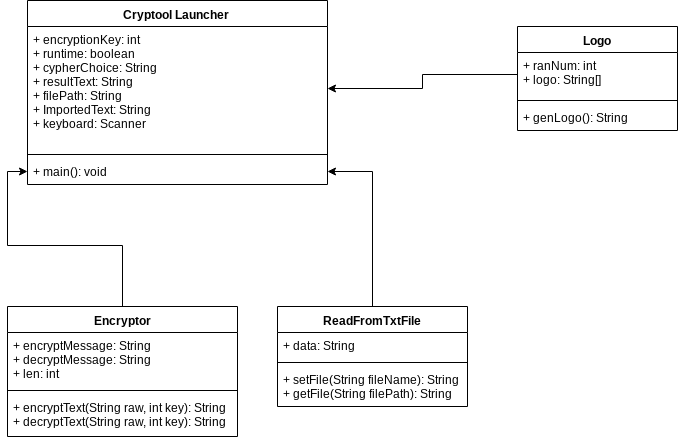

The diagram above was exported from draw.io. Its source (the exported page's mxGraphModel, read from the mxfile embedded in the PNG):
<mxGraphModel dx="840" dy="437" grid="1" gridSize="10" guides="1" tooltips="1" connect="1" arrows="1" fold="1" page="1" pageScale="1" pageWidth="850" pageHeight="1100" math="0" shadow="0">
  <root>
    <mxCell id="0" />
    <mxCell id="1" parent="0" />
    <mxCell id="deQgudMcIdbdiVTYpQz_-1" value="Cryptool Launcher " style="swimlane;fontStyle=1;align=center;verticalAlign=top;childLayout=stackLayout;horizontal=1;startSize=26;horizontalStack=0;resizeParent=1;resizeParentMax=0;resizeLast=0;collapsible=1;marginBottom=0;" parent="1" vertex="1">
      <mxGeometry x="30" y="13" width="300" height="184" as="geometry" />
    </mxCell>
    <mxCell id="deQgudMcIdbdiVTYpQz_-2" value="+ encryptionKey: int &#10;+ runtime: boolean&#10;+ cypherChoice: String&#10;+ resultText: String&#10;+ filePath: String&#10;+ ImportedText: String&#10;+ keyboard: Scanner&#10;&#10;" style="text;strokeColor=none;fillColor=none;align=left;verticalAlign=top;spacingLeft=4;spacingRight=4;overflow=hidden;rotatable=0;points=[[0,0.5],[1,0.5]];portConstraint=eastwest;" parent="deQgudMcIdbdiVTYpQz_-1" vertex="1">
      <mxGeometry y="26" width="300" height="124" as="geometry" />
    </mxCell>
    <mxCell id="deQgudMcIdbdiVTYpQz_-3" value="" style="line;strokeWidth=1;fillColor=none;align=left;verticalAlign=middle;spacingTop=-1;spacingLeft=3;spacingRight=3;rotatable=0;labelPosition=right;points=[];portConstraint=eastwest;" parent="deQgudMcIdbdiVTYpQz_-1" vertex="1">
      <mxGeometry y="150" width="300" height="8" as="geometry" />
    </mxCell>
    <mxCell id="deQgudMcIdbdiVTYpQz_-4" value="+ main(): void&#10;&#10;" style="text;strokeColor=none;fillColor=none;align=left;verticalAlign=top;spacingLeft=4;spacingRight=4;overflow=hidden;rotatable=0;points=[[0,0.5],[1,0.5]];portConstraint=eastwest;" parent="deQgudMcIdbdiVTYpQz_-1" vertex="1">
      <mxGeometry y="158" width="300" height="26" as="geometry" />
    </mxCell>
    <mxCell id="LvTixt9VMwHaloKVvhje-1" style="edgeStyle=orthogonalEdgeStyle;rounded=0;orthogonalLoop=1;jettySize=auto;html=1;entryX=0;entryY=0.5;entryDx=0;entryDy=0;" parent="1" source="deQgudMcIdbdiVTYpQz_-5" target="deQgudMcIdbdiVTYpQz_-4" edge="1">
      <mxGeometry relative="1" as="geometry" />
    </mxCell>
    <mxCell id="deQgudMcIdbdiVTYpQz_-5" value="Encryptor" style="swimlane;fontStyle=1;align=center;verticalAlign=top;childLayout=stackLayout;horizontal=1;startSize=26;horizontalStack=0;resizeParent=1;resizeParentMax=0;resizeLast=0;collapsible=1;marginBottom=0;" parent="1" vertex="1">
      <mxGeometry x="10" y="319" width="230" height="130" as="geometry" />
    </mxCell>
    <mxCell id="deQgudMcIdbdiVTYpQz_-6" value="+ encryptMessage: String&#10;+ decryptMessage: String&#10;+ len: int&#10;" style="text;strokeColor=none;fillColor=none;align=left;verticalAlign=top;spacingLeft=4;spacingRight=4;overflow=hidden;rotatable=0;points=[[0,0.5],[1,0.5]];portConstraint=eastwest;" parent="deQgudMcIdbdiVTYpQz_-5" vertex="1">
      <mxGeometry y="26" width="230" height="54" as="geometry" />
    </mxCell>
    <mxCell id="deQgudMcIdbdiVTYpQz_-7" value="" style="line;strokeWidth=1;fillColor=none;align=left;verticalAlign=middle;spacingTop=-1;spacingLeft=3;spacingRight=3;rotatable=0;labelPosition=right;points=[];portConstraint=eastwest;" parent="deQgudMcIdbdiVTYpQz_-5" vertex="1">
      <mxGeometry y="80" width="230" height="8" as="geometry" />
    </mxCell>
    <mxCell id="deQgudMcIdbdiVTYpQz_-8" value="+ encryptText(String raw, int key): String&#10;+ decryptText(String raw, int key): String&#10;" style="text;strokeColor=none;fillColor=none;align=left;verticalAlign=top;spacingLeft=4;spacingRight=4;overflow=hidden;rotatable=0;points=[[0,0.5],[1,0.5]];portConstraint=eastwest;" parent="deQgudMcIdbdiVTYpQz_-5" vertex="1">
      <mxGeometry y="88" width="230" height="42" as="geometry" />
    </mxCell>
    <mxCell id="LvTixt9VMwHaloKVvhje-2" style="edgeStyle=orthogonalEdgeStyle;rounded=0;orthogonalLoop=1;jettySize=auto;html=1;entryX=1;entryY=0.5;entryDx=0;entryDy=0;" parent="1" source="deQgudMcIdbdiVTYpQz_-15" target="deQgudMcIdbdiVTYpQz_-4" edge="1">
      <mxGeometry relative="1" as="geometry" />
    </mxCell>
    <mxCell id="deQgudMcIdbdiVTYpQz_-15" value="ReadFromTxtFile" style="swimlane;fontStyle=1;align=center;verticalAlign=top;childLayout=stackLayout;horizontal=1;startSize=26;horizontalStack=0;resizeParent=1;resizeParentMax=0;resizeLast=0;collapsible=1;marginBottom=0;" parent="1" vertex="1">
      <mxGeometry x="280" y="319" width="190" height="100" as="geometry" />
    </mxCell>
    <mxCell id="deQgudMcIdbdiVTYpQz_-16" value="+ data: String" style="text;strokeColor=none;fillColor=none;align=left;verticalAlign=top;spacingLeft=4;spacingRight=4;overflow=hidden;rotatable=0;points=[[0,0.5],[1,0.5]];portConstraint=eastwest;" parent="deQgudMcIdbdiVTYpQz_-15" vertex="1">
      <mxGeometry y="26" width="190" height="26" as="geometry" />
    </mxCell>
    <mxCell id="deQgudMcIdbdiVTYpQz_-17" value="" style="line;strokeWidth=1;fillColor=none;align=left;verticalAlign=middle;spacingTop=-1;spacingLeft=3;spacingRight=3;rotatable=0;labelPosition=right;points=[];portConstraint=eastwest;" parent="deQgudMcIdbdiVTYpQz_-15" vertex="1">
      <mxGeometry y="52" width="190" height="8" as="geometry" />
    </mxCell>
    <mxCell id="deQgudMcIdbdiVTYpQz_-18" value="+ setFile(String fileName): String&#10;+ getFile(String filePath): String&#10;" style="text;strokeColor=none;fillColor=none;align=left;verticalAlign=top;spacingLeft=4;spacingRight=4;overflow=hidden;rotatable=0;points=[[0,0.5],[1,0.5]];portConstraint=eastwest;" parent="deQgudMcIdbdiVTYpQz_-15" vertex="1">
      <mxGeometry y="60" width="190" height="40" as="geometry" />
    </mxCell>
    <mxCell id="gZC4EDc1ACoKeBdv4i9E-1" value="Logo" style="swimlane;fontStyle=1;align=center;verticalAlign=top;childLayout=stackLayout;horizontal=1;startSize=26;horizontalStack=0;resizeParent=1;resizeParentMax=0;resizeLast=0;collapsible=1;marginBottom=0;" parent="1" vertex="1">
      <mxGeometry x="520" y="39" width="160" height="104" as="geometry" />
    </mxCell>
    <mxCell id="gZC4EDc1ACoKeBdv4i9E-2" value="+ ranNum: int&#10;+ logo: String[]&#10;" style="text;strokeColor=none;fillColor=none;align=left;verticalAlign=top;spacingLeft=4;spacingRight=4;overflow=hidden;rotatable=0;points=[[0,0.5],[1,0.5]];portConstraint=eastwest;" parent="gZC4EDc1ACoKeBdv4i9E-1" vertex="1">
      <mxGeometry y="26" width="160" height="44" as="geometry" />
    </mxCell>
    <mxCell id="gZC4EDc1ACoKeBdv4i9E-3" value="" style="line;strokeWidth=1;fillColor=none;align=left;verticalAlign=middle;spacingTop=-1;spacingLeft=3;spacingRight=3;rotatable=0;labelPosition=right;points=[];portConstraint=eastwest;" parent="gZC4EDc1ACoKeBdv4i9E-1" vertex="1">
      <mxGeometry y="70" width="160" height="8" as="geometry" />
    </mxCell>
    <mxCell id="gZC4EDc1ACoKeBdv4i9E-4" value="+ genLogo(): String" style="text;strokeColor=none;fillColor=none;align=left;verticalAlign=top;spacingLeft=4;spacingRight=4;overflow=hidden;rotatable=0;points=[[0,0.5],[1,0.5]];portConstraint=eastwest;" parent="gZC4EDc1ACoKeBdv4i9E-1" vertex="1">
      <mxGeometry y="78" width="160" height="26" as="geometry" />
    </mxCell>
    <mxCell id="gZC4EDc1ACoKeBdv4i9E-5" style="edgeStyle=orthogonalEdgeStyle;rounded=0;orthogonalLoop=1;jettySize=auto;html=1;entryX=1;entryY=0.5;entryDx=0;entryDy=0;" parent="1" source="gZC4EDc1ACoKeBdv4i9E-2" target="deQgudMcIdbdiVTYpQz_-2" edge="1">
      <mxGeometry relative="1" as="geometry" />
    </mxCell>
  </root>
</mxGraphModel>